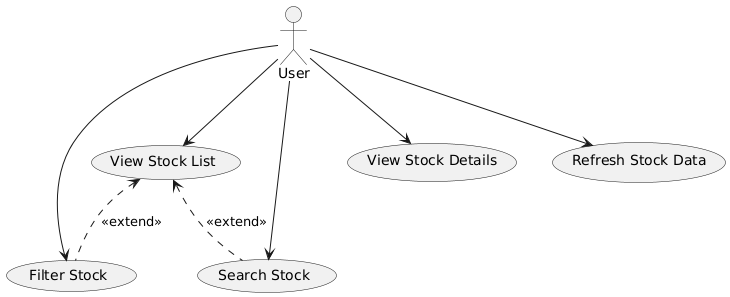

The diagram above was rendered by PlantUML. Its source (embedded in the PNG):
@startuml
actor User

User --> (View Stock List)
User --> (Filter Stock)
User --> (Search Stock)
User --> (View Stock Details)
User --> (Refresh Stock Data)

(Filter Stock) .u.> (View Stock List) : <<extend>>
(Search Stock) .u.> (View Stock List) : <<extend>>
@enduml